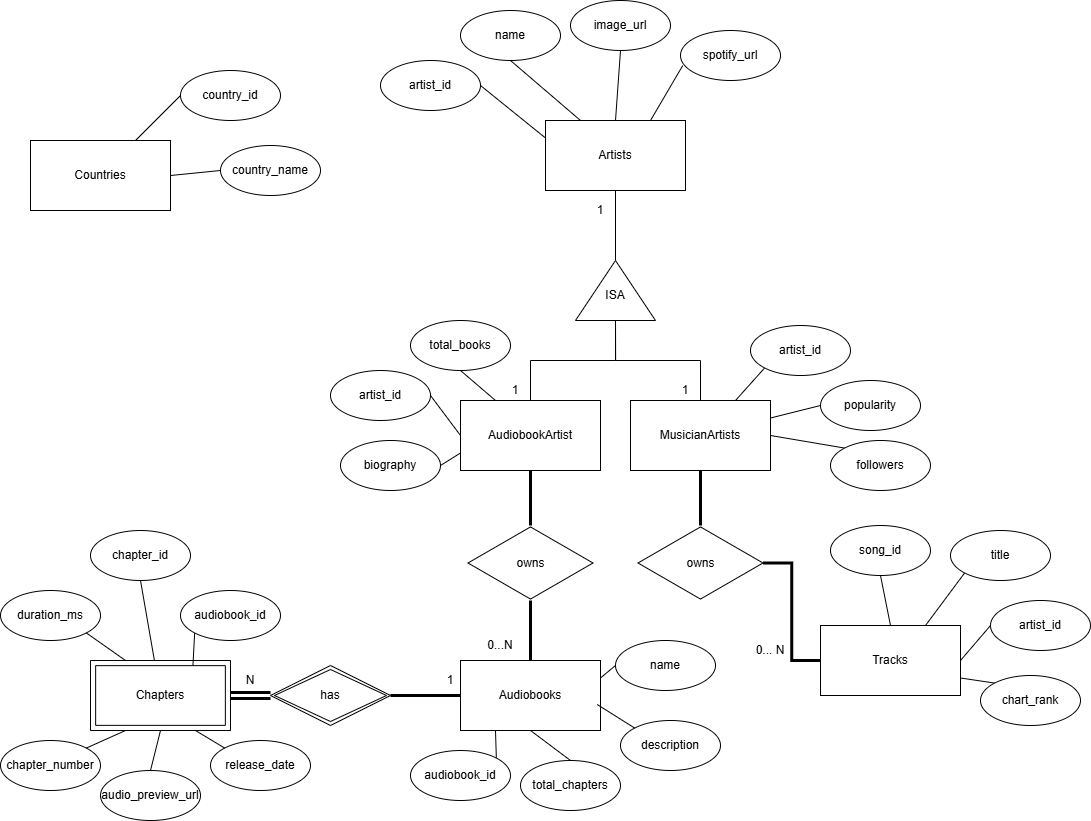

The diagram above was exported from draw.io. Its source (the exported page's mxGraphModel, read from the mxfile embedded in the PNG):
<mxGraphModel dx="3012" dy="984" grid="1" gridSize="10" guides="1" tooltips="1" connect="1" arrows="1" fold="1" page="1" pageScale="1" pageWidth="1100" pageHeight="850" math="0" shadow="0">
  <root>
    <mxCell id="0" />
    <mxCell id="1" parent="0" />
    <mxCell id="_iESxZRo6JuYBc7TZAdb-26" style="edgeStyle=orthogonalEdgeStyle;rounded=0;orthogonalLoop=1;jettySize=auto;html=1;exitX=0.5;exitY=1;exitDx=0;exitDy=0;entryX=1;entryY=0.5;entryDx=0;entryDy=0;endArrow=none;endFill=0;" parent="1" source="_iESxZRo6JuYBc7TZAdb-22" target="_iESxZRo6JuYBc7TZAdb-25" edge="1">
      <mxGeometry relative="1" as="geometry" />
    </mxCell>
    <mxCell id="_iESxZRo6JuYBc7TZAdb-37" style="rounded=0;orthogonalLoop=1;jettySize=auto;html=1;exitX=0;exitY=0.25;exitDx=0;exitDy=0;entryX=1;entryY=0.5;entryDx=0;entryDy=0;endArrow=none;endFill=0;" parent="1" source="_iESxZRo6JuYBc7TZAdb-22" target="_iESxZRo6JuYBc7TZAdb-32" edge="1">
      <mxGeometry relative="1" as="geometry" />
    </mxCell>
    <mxCell id="_iESxZRo6JuYBc7TZAdb-38" style="rounded=0;orthogonalLoop=1;jettySize=auto;html=1;exitX=0.25;exitY=0;exitDx=0;exitDy=0;entryX=0.5;entryY=1;entryDx=0;entryDy=0;endArrow=none;endFill=0;" parent="1" source="_iESxZRo6JuYBc7TZAdb-22" target="_iESxZRo6JuYBc7TZAdb-33" edge="1">
      <mxGeometry relative="1" as="geometry" />
    </mxCell>
    <mxCell id="_iESxZRo6JuYBc7TZAdb-39" style="rounded=0;orthogonalLoop=1;jettySize=auto;html=1;exitX=0.5;exitY=0;exitDx=0;exitDy=0;entryX=0.5;entryY=1;entryDx=0;entryDy=0;endArrow=none;endFill=0;" parent="1" source="_iESxZRo6JuYBc7TZAdb-22" target="_iESxZRo6JuYBc7TZAdb-34" edge="1">
      <mxGeometry relative="1" as="geometry" />
    </mxCell>
    <mxCell id="_iESxZRo6JuYBc7TZAdb-22" value="&lt;span style=&quot;font-weight: normal;&quot;&gt;Artists&lt;/span&gt;" style="rounded=0;whiteSpace=wrap;html=1;fontStyle=1" parent="1" vertex="1">
      <mxGeometry x="-545" y="120" width="140" height="70" as="geometry" />
    </mxCell>
    <mxCell id="_iESxZRo6JuYBc7TZAdb-166" style="edgeStyle=orthogonalEdgeStyle;rounded=0;orthogonalLoop=1;jettySize=auto;html=1;exitX=0;exitY=0.5;exitDx=0;exitDy=0;entryX=0.5;entryY=0;entryDx=0;entryDy=0;endArrow=none;endFill=0;" parent="1" source="_iESxZRo6JuYBc7TZAdb-25" target="_iESxZRo6JuYBc7TZAdb-41" edge="1">
      <mxGeometry relative="1" as="geometry" />
    </mxCell>
    <mxCell id="_iESxZRo6JuYBc7TZAdb-167" style="edgeStyle=orthogonalEdgeStyle;rounded=0;orthogonalLoop=1;jettySize=auto;html=1;exitX=0;exitY=0.5;exitDx=0;exitDy=0;entryX=0.5;entryY=0;entryDx=0;entryDy=0;endArrow=none;endFill=0;" parent="1" source="_iESxZRo6JuYBc7TZAdb-25" target="_iESxZRo6JuYBc7TZAdb-159" edge="1">
      <mxGeometry relative="1" as="geometry" />
    </mxCell>
    <mxCell id="_iESxZRo6JuYBc7TZAdb-25" value="" style="triangle;whiteSpace=wrap;html=1;rotation=-90;" parent="1" vertex="1">
      <mxGeometry x="-505" y="250" width="60" height="80" as="geometry" />
    </mxCell>
    <mxCell id="_iESxZRo6JuYBc7TZAdb-32" value="artist_id" style="ellipse;whiteSpace=wrap;html=1;" parent="1" vertex="1">
      <mxGeometry x="-710" y="60" width="100" height="50" as="geometry" />
    </mxCell>
    <mxCell id="_iESxZRo6JuYBc7TZAdb-33" value="name&lt;span style=&quot;color: rgba(0, 0, 0, 0); font-family: monospace; font-size: 0px; text-align: start; text-wrap-mode: nowrap;&quot;&gt;%3CmxGraphModel%3E%3Croot%3E%3CmxCell%20id%3D%220%22%2F%3E%3CmxCell%20id%3D%221%22%20parent%3D%220%22%2F%3E%3CmxCell%20id%3D%222%22%20value%3D%22artist_id%22%20style%3D%22ellipse%3BwhiteSpace%3Dwrap%3Bhtml%3D1%3B%22%20vertex%3D%221%22%20parent%3D%221%22%3E%3CmxGeometry%20x%3D%2280%22%20y%3D%22190%22%20width%3D%22100%22%20height%3D%2250%22%20as%3D%22geometry%22%2F%3E%3C%2FmxCell%3E%3C%2Froot%3E%3C%2FmxGraphModel%3E&lt;/span&gt;" style="ellipse;whiteSpace=wrap;html=1;" parent="1" vertex="1">
      <mxGeometry x="-630" y="10" width="100" height="50" as="geometry" />
    </mxCell>
    <mxCell id="_iESxZRo6JuYBc7TZAdb-34" value="image_url" style="ellipse;whiteSpace=wrap;html=1;" parent="1" vertex="1">
      <mxGeometry x="-520" width="100" height="50" as="geometry" />
    </mxCell>
    <mxCell id="_iESxZRo6JuYBc7TZAdb-202" style="rounded=0;orthogonalLoop=1;jettySize=auto;html=1;exitX=0.75;exitY=0;exitDx=0;exitDy=0;entryX=0;entryY=1;entryDx=0;entryDy=0;endArrow=none;endFill=0;" parent="1" source="_iESxZRo6JuYBc7TZAdb-41" target="_iESxZRo6JuYBc7TZAdb-42" edge="1">
      <mxGeometry relative="1" as="geometry" />
    </mxCell>
    <mxCell id="_iESxZRo6JuYBc7TZAdb-203" style="rounded=0;orthogonalLoop=1;jettySize=auto;html=1;exitX=0.5;exitY=1;exitDx=0;exitDy=0;endArrow=none;endFill=0;strokeWidth=3;" parent="1" source="_iESxZRo6JuYBc7TZAdb-41" target="_iESxZRo6JuYBc7TZAdb-153" edge="1">
      <mxGeometry relative="1" as="geometry" />
    </mxCell>
    <mxCell id="_iESxZRo6JuYBc7TZAdb-41" value="MusicianArtists" style="rounded=0;whiteSpace=wrap;html=1;" parent="1" vertex="1">
      <mxGeometry x="-460" y="400" width="140" height="70" as="geometry" />
    </mxCell>
    <mxCell id="_iESxZRo6JuYBc7TZAdb-42" value="artist_id" style="ellipse;whiteSpace=wrap;html=1;" parent="1" vertex="1">
      <mxGeometry x="-340" y="325" width="100" height="50" as="geometry" />
    </mxCell>
    <mxCell id="_iESxZRo6JuYBc7TZAdb-173" style="rounded=0;orthogonalLoop=1;jettySize=auto;html=1;exitX=0;exitY=0.5;exitDx=0;exitDy=0;entryX=1;entryY=0.25;entryDx=0;entryDy=0;endArrow=none;endFill=0;" parent="1" source="_iESxZRo6JuYBc7TZAdb-44" target="_iESxZRo6JuYBc7TZAdb-41" edge="1">
      <mxGeometry relative="1" as="geometry" />
    </mxCell>
    <mxCell id="_iESxZRo6JuYBc7TZAdb-44" value="popularity" style="ellipse;whiteSpace=wrap;html=1;" parent="1" vertex="1">
      <mxGeometry x="-270" y="380" width="100" height="50" as="geometry" />
    </mxCell>
    <mxCell id="_iESxZRo6JuYBc7TZAdb-172" style="rounded=0;orthogonalLoop=1;jettySize=auto;html=1;exitX=0;exitY=0;exitDx=0;exitDy=0;entryX=1;entryY=0.5;entryDx=0;entryDy=0;endArrow=none;endFill=0;" parent="1" source="_iESxZRo6JuYBc7TZAdb-45" target="_iESxZRo6JuYBc7TZAdb-41" edge="1">
      <mxGeometry relative="1" as="geometry" />
    </mxCell>
    <mxCell id="_iESxZRo6JuYBc7TZAdb-45" value="followers" style="ellipse;whiteSpace=wrap;html=1;" parent="1" vertex="1">
      <mxGeometry x="-260" y="440" width="100" height="50" as="geometry" />
    </mxCell>
    <mxCell id="_iESxZRo6JuYBc7TZAdb-131" style="rounded=0;orthogonalLoop=1;jettySize=auto;html=1;exitX=1;exitY=0.5;exitDx=0;exitDy=0;entryX=0;entryY=0.5;entryDx=0;entryDy=0;endArrow=none;endFill=0;" parent="1" source="_iESxZRo6JuYBc7TZAdb-71" target="_iESxZRo6JuYBc7TZAdb-73" edge="1">
      <mxGeometry relative="1" as="geometry" />
    </mxCell>
    <mxCell id="_iESxZRo6JuYBc7TZAdb-133" style="rounded=0;orthogonalLoop=1;jettySize=auto;html=1;exitX=1;exitY=0.75;exitDx=0;exitDy=0;entryX=0;entryY=0;entryDx=0;entryDy=0;endArrow=none;endFill=0;" parent="1" source="_iESxZRo6JuYBc7TZAdb-71" target="_iESxZRo6JuYBc7TZAdb-132" edge="1">
      <mxGeometry relative="1" as="geometry" />
    </mxCell>
    <mxCell id="_iESxZRo6JuYBc7TZAdb-71" value="Tracks" style="rounded=0;whiteSpace=wrap;html=1;" parent="1" vertex="1">
      <mxGeometry x="-270" y="625" width="140" height="70" as="geometry" />
    </mxCell>
    <mxCell id="_iESxZRo6JuYBc7TZAdb-73" value="artist_id" style="ellipse;whiteSpace=wrap;html=1;" parent="1" vertex="1">
      <mxGeometry x="-100" y="600" width="100" height="50" as="geometry" />
    </mxCell>
    <mxCell id="_iESxZRo6JuYBc7TZAdb-128" style="rounded=0;orthogonalLoop=1;jettySize=auto;html=1;exitX=0;exitY=1;exitDx=0;exitDy=0;entryX=0.75;entryY=0;entryDx=0;entryDy=0;endArrow=none;endFill=0;" parent="1" source="_iESxZRo6JuYBc7TZAdb-74" target="_iESxZRo6JuYBc7TZAdb-71" edge="1">
      <mxGeometry relative="1" as="geometry" />
    </mxCell>
    <mxCell id="_iESxZRo6JuYBc7TZAdb-74" value="title" style="ellipse;whiteSpace=wrap;html=1;" parent="1" vertex="1">
      <mxGeometry x="-140" y="530" width="100" height="50" as="geometry" />
    </mxCell>
    <mxCell id="_iESxZRo6JuYBc7TZAdb-127" style="rounded=0;orthogonalLoop=1;jettySize=auto;html=1;exitX=0.5;exitY=1;exitDx=0;exitDy=0;entryX=0.5;entryY=0;entryDx=0;entryDy=0;endArrow=none;endFill=0;" parent="1" source="_iESxZRo6JuYBc7TZAdb-75" target="_iESxZRo6JuYBc7TZAdb-71" edge="1">
      <mxGeometry relative="1" as="geometry" />
    </mxCell>
    <mxCell id="_iESxZRo6JuYBc7TZAdb-75" value="song_id" style="ellipse;whiteSpace=wrap;html=1;" parent="1" vertex="1">
      <mxGeometry x="-260" y="525" width="100" height="50" as="geometry" />
    </mxCell>
    <mxCell id="_iESxZRo6JuYBc7TZAdb-82" value="&lt;span style=&quot;font-weight: normal;&quot;&gt;Audiobooks&lt;/span&gt;" style="rounded=0;whiteSpace=wrap;html=1;fontStyle=1" parent="1" vertex="1">
      <mxGeometry x="-630" y="660" width="140" height="70" as="geometry" />
    </mxCell>
    <mxCell id="_iESxZRo6JuYBc7TZAdb-83" value="&lt;span style=&quot;font-weight: normal;&quot;&gt;Chapters&lt;/span&gt;" style="rounded=0;whiteSpace=wrap;html=1;fontStyle=1;portConstraintRotation=0;" parent="1" vertex="1">
      <mxGeometry x="-1000" y="660" width="140" height="70" as="geometry" />
    </mxCell>
    <mxCell id="_iESxZRo6JuYBc7TZAdb-140" style="rounded=0;orthogonalLoop=1;jettySize=auto;html=1;exitX=1;exitY=0;exitDx=0;exitDy=0;entryX=0.25;entryY=1;entryDx=0;entryDy=0;endArrow=none;endFill=0;" parent="1" source="_iESxZRo6JuYBc7TZAdb-84" target="_iESxZRo6JuYBc7TZAdb-82" edge="1">
      <mxGeometry relative="1" as="geometry" />
    </mxCell>
    <mxCell id="_iESxZRo6JuYBc7TZAdb-84" value="audiobook_id" style="ellipse;whiteSpace=wrap;html=1;" parent="1" vertex="1">
      <mxGeometry x="-680" y="750" width="100" height="50" as="geometry" />
    </mxCell>
    <mxCell id="_iESxZRo6JuYBc7TZAdb-89" value="description" style="ellipse;whiteSpace=wrap;html=1;" parent="1" vertex="1">
      <mxGeometry x="-470" y="720" width="100" height="50" as="geometry" />
    </mxCell>
    <mxCell id="_iESxZRo6JuYBc7TZAdb-94" style="rounded=0;orthogonalLoop=1;jettySize=auto;html=1;exitX=0.5;exitY=0;exitDx=0;exitDy=0;entryX=0.5;entryY=1;entryDx=0;entryDy=0;endArrow=none;endFill=0;" parent="1" source="_iESxZRo6JuYBc7TZAdb-90" target="_iESxZRo6JuYBc7TZAdb-82" edge="1">
      <mxGeometry relative="1" as="geometry" />
    </mxCell>
    <mxCell id="_iESxZRo6JuYBc7TZAdb-90" value="total_chapters" style="ellipse;whiteSpace=wrap;html=1;" parent="1" vertex="1">
      <mxGeometry x="-570" y="760" width="100" height="50" as="geometry" />
    </mxCell>
    <mxCell id="_iESxZRo6JuYBc7TZAdb-206" style="rounded=0;orthogonalLoop=1;jettySize=auto;html=1;exitX=0.5;exitY=1;exitDx=0;exitDy=0;endArrow=none;endFill=0;" parent="1" source="_iESxZRo6JuYBc7TZAdb-98" target="_iESxZRo6JuYBc7TZAdb-83" edge="1">
      <mxGeometry relative="1" as="geometry" />
    </mxCell>
    <mxCell id="_iESxZRo6JuYBc7TZAdb-98" value="chapter_id" style="ellipse;whiteSpace=wrap;html=1;" parent="1" vertex="1">
      <mxGeometry x="-1000" y="530" width="100" height="50" as="geometry" />
    </mxCell>
    <mxCell id="_iESxZRo6JuYBc7TZAdb-99" value="audiobook_id" style="ellipse;whiteSpace=wrap;html=1;" parent="1" vertex="1">
      <mxGeometry x="-910" y="590" width="100" height="50" as="geometry" />
    </mxCell>
    <mxCell id="_iESxZRo6JuYBc7TZAdb-101" value="chapter_number" style="ellipse;whiteSpace=wrap;html=1;" parent="1" vertex="1">
      <mxGeometry x="-1090" y="740" width="100" height="50" as="geometry" />
    </mxCell>
    <mxCell id="_iESxZRo6JuYBc7TZAdb-102" value="duration_ms" style="ellipse;whiteSpace=wrap;html=1;" parent="1" vertex="1">
      <mxGeometry x="-1090" y="590" width="100" height="50" as="geometry" />
    </mxCell>
    <mxCell id="_iESxZRo6JuYBc7TZAdb-103" value="audio_preview_url" style="ellipse;whiteSpace=wrap;html=1;" parent="1" vertex="1">
      <mxGeometry x="-990" y="770" width="100" height="50" as="geometry" />
    </mxCell>
    <mxCell id="_iESxZRo6JuYBc7TZAdb-104" value="release_date" style="ellipse;whiteSpace=wrap;html=1;" parent="1" vertex="1">
      <mxGeometry x="-880" y="740" width="100" height="50" as="geometry" />
    </mxCell>
    <mxCell id="_iESxZRo6JuYBc7TZAdb-110" value="spotify_url" style="ellipse;whiteSpace=wrap;html=1;" parent="1" vertex="1">
      <mxGeometry x="-410" y="30" width="100" height="50" as="geometry" />
    </mxCell>
    <mxCell id="_iESxZRo6JuYBc7TZAdb-125" style="rounded=0;orthogonalLoop=1;jettySize=auto;html=1;exitX=0.75;exitY=0;exitDx=0;exitDy=0;entryX=0.022;entryY=0.702;entryDx=0;entryDy=0;entryPerimeter=0;endArrow=none;endFill=0;" parent="1" source="_iESxZRo6JuYBc7TZAdb-22" target="_iESxZRo6JuYBc7TZAdb-110" edge="1">
      <mxGeometry relative="1" as="geometry" />
    </mxCell>
    <mxCell id="_iESxZRo6JuYBc7TZAdb-132" value="chart_rank" style="ellipse;whiteSpace=wrap;html=1;" parent="1" vertex="1">
      <mxGeometry x="-110" y="675" width="100" height="50" as="geometry" />
    </mxCell>
    <mxCell id="_iESxZRo6JuYBc7TZAdb-141" style="edgeStyle=orthogonalEdgeStyle;rounded=0;orthogonalLoop=1;jettySize=auto;html=1;exitX=0.5;exitY=1;exitDx=0;exitDy=0;" parent="1" edge="1">
      <mxGeometry relative="1" as="geometry">
        <mxPoint x="-770" y="270" as="sourcePoint" />
        <mxPoint x="-770" y="270" as="targetPoint" />
      </mxGeometry>
    </mxCell>
    <mxCell id="_iESxZRo6JuYBc7TZAdb-150" style="edgeStyle=orthogonalEdgeStyle;rounded=0;orthogonalLoop=1;jettySize=auto;html=1;exitX=0;exitY=0.5;exitDx=0;exitDy=0;entryX=1;entryY=0.5;entryDx=0;entryDy=0;endArrow=none;endFill=0;shape=link;strokeWidth=3;" parent="1" source="_iESxZRo6JuYBc7TZAdb-152" target="_iESxZRo6JuYBc7TZAdb-83" edge="1">
      <mxGeometry relative="1" as="geometry">
        <mxPoint x="-810" y="710" as="sourcePoint" />
      </mxGeometry>
    </mxCell>
    <mxCell id="_iESxZRo6JuYBc7TZAdb-201" style="rounded=0;orthogonalLoop=1;jettySize=auto;html=1;exitX=1;exitY=0.5;exitDx=0;exitDy=0;entryX=0;entryY=0.5;entryDx=0;entryDy=0;endArrow=none;endFill=0;strokeWidth=3;" parent="1" source="_iESxZRo6JuYBc7TZAdb-152" target="_iESxZRo6JuYBc7TZAdb-82" edge="1">
      <mxGeometry relative="1" as="geometry" />
    </mxCell>
    <mxCell id="_iESxZRo6JuYBc7TZAdb-152" value="has" style="shape=rhombus;double=1;perimeter=rhombusPerimeter;whiteSpace=wrap;html=1;align=center;container=0;backgroundOutline=0;" parent="1" vertex="1">
      <mxGeometry x="-820" y="665" width="120" height="60" as="geometry" />
    </mxCell>
    <mxCell id="_iESxZRo6JuYBc7TZAdb-204" style="edgeStyle=orthogonalEdgeStyle;rounded=0;orthogonalLoop=1;jettySize=auto;html=1;entryX=0;entryY=0.5;entryDx=0;entryDy=0;endArrow=none;endFill=0;strokeWidth=3;" parent="1" source="_iESxZRo6JuYBc7TZAdb-153" target="_iESxZRo6JuYBc7TZAdb-71" edge="1">
      <mxGeometry relative="1" as="geometry" />
    </mxCell>
    <mxCell id="_iESxZRo6JuYBc7TZAdb-153" value="owns" style="html=1;whiteSpace=wrap;aspect=fixed;shape=isoRectangle;" parent="1" vertex="1">
      <mxGeometry x="-452.5" y="525" width="125" height="75" as="geometry" />
    </mxCell>
    <mxCell id="_iESxZRo6JuYBc7TZAdb-159" value="AudiobookArtist" style="rounded=0;whiteSpace=wrap;html=1;" parent="1" vertex="1">
      <mxGeometry x="-630" y="400" width="140" height="70" as="geometry" />
    </mxCell>
    <mxCell id="_iESxZRo6JuYBc7TZAdb-213" style="rounded=0;orthogonalLoop=1;jettySize=auto;html=1;exitX=1;exitY=0.5;exitDx=0;exitDy=0;entryX=0;entryY=0.5;entryDx=0;entryDy=0;endArrow=none;endFill=0;" parent="1" source="_iESxZRo6JuYBc7TZAdb-161" target="_iESxZRo6JuYBc7TZAdb-159" edge="1">
      <mxGeometry relative="1" as="geometry" />
    </mxCell>
    <mxCell id="_iESxZRo6JuYBc7TZAdb-161" value="artist_id" style="ellipse;whiteSpace=wrap;html=1;" parent="1" vertex="1">
      <mxGeometry x="-760" y="370" width="100" height="50" as="geometry" />
    </mxCell>
    <mxCell id="_iESxZRo6JuYBc7TZAdb-214" style="rounded=0;orthogonalLoop=1;jettySize=auto;html=1;exitX=1;exitY=0.5;exitDx=0;exitDy=0;entryX=0;entryY=0.75;entryDx=0;entryDy=0;endArrow=none;endFill=0;" parent="1" source="_iESxZRo6JuYBc7TZAdb-163" target="_iESxZRo6JuYBc7TZAdb-159" edge="1">
      <mxGeometry relative="1" as="geometry" />
    </mxCell>
    <mxCell id="_iESxZRo6JuYBc7TZAdb-163" value="biography" style="ellipse;whiteSpace=wrap;html=1;" parent="1" vertex="1">
      <mxGeometry x="-750" y="440" width="100" height="50" as="geometry" />
    </mxCell>
    <mxCell id="_iESxZRo6JuYBc7TZAdb-212" style="rounded=0;orthogonalLoop=1;jettySize=auto;html=1;exitX=0.5;exitY=1;exitDx=0;exitDy=0;entryX=0.25;entryY=0;entryDx=0;entryDy=0;endArrow=none;endFill=0;" parent="1" source="_iESxZRo6JuYBc7TZAdb-165" target="_iESxZRo6JuYBc7TZAdb-159" edge="1">
      <mxGeometry relative="1" as="geometry" />
    </mxCell>
    <mxCell id="_iESxZRo6JuYBc7TZAdb-165" value="total_books" style="ellipse;whiteSpace=wrap;html=1;" parent="1" vertex="1">
      <mxGeometry x="-680" y="320" width="100" height="50" as="geometry" />
    </mxCell>
    <mxCell id="_iESxZRo6JuYBc7TZAdb-197" value="" style="rounded=0;orthogonalLoop=1;jettySize=auto;html=1;endArrow=none;endFill=0;strokeWidth=3;" parent="1" source="_iESxZRo6JuYBc7TZAdb-179" target="_iESxZRo6JuYBc7TZAdb-159" edge="1">
      <mxGeometry relative="1" as="geometry" />
    </mxCell>
    <mxCell id="_iESxZRo6JuYBc7TZAdb-198" style="rounded=0;orthogonalLoop=1;jettySize=auto;html=1;entryX=0.5;entryY=0;entryDx=0;entryDy=0;endArrow=none;endFill=0;strokeWidth=3;" parent="1" source="_iESxZRo6JuYBc7TZAdb-179" target="_iESxZRo6JuYBc7TZAdb-82" edge="1">
      <mxGeometry relative="1" as="geometry" />
    </mxCell>
    <mxCell id="_iESxZRo6JuYBc7TZAdb-179" value="owns" style="html=1;whiteSpace=wrap;aspect=fixed;shape=isoRectangle;" parent="1" vertex="1">
      <mxGeometry x="-622.5" y="525" width="125" height="75" as="geometry" />
    </mxCell>
    <mxCell id="_iESxZRo6JuYBc7TZAdb-200" style="rounded=0;orthogonalLoop=1;jettySize=auto;html=1;exitX=0;exitY=0.5;exitDx=0;exitDy=0;entryX=1;entryY=0.25;entryDx=0;entryDy=0;endArrow=none;endFill=0;" parent="1" source="_iESxZRo6JuYBc7TZAdb-180" target="_iESxZRo6JuYBc7TZAdb-82" edge="1">
      <mxGeometry relative="1" as="geometry" />
    </mxCell>
    <mxCell id="_iESxZRo6JuYBc7TZAdb-180" value="name" style="ellipse;whiteSpace=wrap;html=1;" parent="1" vertex="1">
      <mxGeometry x="-475" y="640" width="100" height="50" as="geometry" />
    </mxCell>
    <mxCell id="_iESxZRo6JuYBc7TZAdb-189" value="" style="verticalLabelPosition=bottom;verticalAlign=top;html=1;shape=mxgraph.basic.frame;dx=5.14;whiteSpace=wrap;" parent="1" vertex="1">
      <mxGeometry x="-1000" y="660" width="140" height="70" as="geometry" />
    </mxCell>
    <mxCell id="_iESxZRo6JuYBc7TZAdb-199" style="rounded=0;orthogonalLoop=1;jettySize=auto;html=1;exitX=0;exitY=0;exitDx=0;exitDy=0;entryX=0.977;entryY=0.629;entryDx=0;entryDy=0;entryPerimeter=0;endArrow=none;endFill=0;" parent="1" source="_iESxZRo6JuYBc7TZAdb-89" target="_iESxZRo6JuYBc7TZAdb-82" edge="1">
      <mxGeometry relative="1" as="geometry" />
    </mxCell>
    <mxCell id="_iESxZRo6JuYBc7TZAdb-205" style="rounded=0;orthogonalLoop=1;jettySize=auto;html=1;exitX=1;exitY=1;exitDx=0;exitDy=0;entryX=0;entryY=0;entryDx=35;entryDy=0;entryPerimeter=0;endArrow=none;endFill=0;" parent="1" source="_iESxZRo6JuYBc7TZAdb-102" target="_iESxZRo6JuYBc7TZAdb-189" edge="1">
      <mxGeometry relative="1" as="geometry" />
    </mxCell>
    <mxCell id="_iESxZRo6JuYBc7TZAdb-207" style="rounded=0;orthogonalLoop=1;jettySize=auto;html=1;exitX=0;exitY=1;exitDx=0;exitDy=0;entryX=0;entryY=0;entryDx=102.43;entryDy=5.14;entryPerimeter=0;endArrow=none;endFill=0;" parent="1" source="_iESxZRo6JuYBc7TZAdb-99" target="_iESxZRo6JuYBc7TZAdb-189" edge="1">
      <mxGeometry relative="1" as="geometry" />
    </mxCell>
    <mxCell id="_iESxZRo6JuYBc7TZAdb-208" style="rounded=0;orthogonalLoop=1;jettySize=auto;html=1;exitX=0;exitY=0;exitDx=0;exitDy=0;entryX=0;entryY=0;entryDx=105;entryDy=70;entryPerimeter=0;endArrow=none;endFill=0;" parent="1" source="_iESxZRo6JuYBc7TZAdb-104" target="_iESxZRo6JuYBc7TZAdb-189" edge="1">
      <mxGeometry relative="1" as="geometry" />
    </mxCell>
    <mxCell id="_iESxZRo6JuYBc7TZAdb-209" style="rounded=0;orthogonalLoop=1;jettySize=auto;html=1;exitX=0.5;exitY=0;exitDx=0;exitDy=0;entryX=0.5;entryY=1;entryDx=0;entryDy=0;entryPerimeter=0;endArrow=none;endFill=0;" parent="1" source="_iESxZRo6JuYBc7TZAdb-103" target="_iESxZRo6JuYBc7TZAdb-189" edge="1">
      <mxGeometry relative="1" as="geometry" />
    </mxCell>
    <mxCell id="_iESxZRo6JuYBc7TZAdb-210" style="rounded=0;orthogonalLoop=1;jettySize=auto;html=1;exitX=1;exitY=0;exitDx=0;exitDy=0;entryX=0;entryY=0;entryDx=35;entryDy=70;entryPerimeter=0;endArrow=none;endFill=0;" parent="1" source="_iESxZRo6JuYBc7TZAdb-101" target="_iESxZRo6JuYBc7TZAdb-189" edge="1">
      <mxGeometry relative="1" as="geometry" />
    </mxCell>
    <mxCell id="_iESxZRo6JuYBc7TZAdb-211" value="ISA" style="text;html=1;align=center;verticalAlign=middle;whiteSpace=wrap;rounded=0;" parent="1" vertex="1">
      <mxGeometry x="-505" y="280" width="60" height="30" as="geometry" />
    </mxCell>
    <mxCell id="xfPF7qgMQmP6fqMiOehH-4" style="rounded=0;orthogonalLoop=1;jettySize=auto;html=1;exitX=0.75;exitY=0;exitDx=0;exitDy=0;entryX=0;entryY=0.5;entryDx=0;entryDy=0;endArrow=none;endFill=0;" edge="1" parent="1" source="xfPF7qgMQmP6fqMiOehH-1" target="xfPF7qgMQmP6fqMiOehH-2">
      <mxGeometry relative="1" as="geometry" />
    </mxCell>
    <mxCell id="xfPF7qgMQmP6fqMiOehH-5" style="rounded=0;orthogonalLoop=1;jettySize=auto;html=1;exitX=1;exitY=0.5;exitDx=0;exitDy=0;entryX=0;entryY=0.5;entryDx=0;entryDy=0;endArrow=none;endFill=0;" edge="1" parent="1" source="xfPF7qgMQmP6fqMiOehH-1" target="xfPF7qgMQmP6fqMiOehH-3">
      <mxGeometry relative="1" as="geometry" />
    </mxCell>
    <mxCell id="xfPF7qgMQmP6fqMiOehH-1" value="Countries" style="rounded=0;whiteSpace=wrap;html=1;" vertex="1" parent="1">
      <mxGeometry x="-1060" y="140" width="140" height="70" as="geometry" />
    </mxCell>
    <mxCell id="xfPF7qgMQmP6fqMiOehH-2" value="country_id" style="ellipse;whiteSpace=wrap;html=1;" vertex="1" parent="1">
      <mxGeometry x="-910" y="70" width="100" height="50" as="geometry" />
    </mxCell>
    <mxCell id="xfPF7qgMQmP6fqMiOehH-3" value="country_name" style="ellipse;whiteSpace=wrap;html=1;" vertex="1" parent="1">
      <mxGeometry x="-870" y="145" width="100" height="50" as="geometry" />
    </mxCell>
    <mxCell id="xfPF7qgMQmP6fqMiOehH-9" value="1" style="text;html=1;align=center;verticalAlign=middle;whiteSpace=wrap;rounded=0;" vertex="1" parent="1">
      <mxGeometry x="-605" y="375" width="60" height="30" as="geometry" />
    </mxCell>
    <mxCell id="xfPF7qgMQmP6fqMiOehH-10" value="1" style="text;html=1;align=center;verticalAlign=middle;whiteSpace=wrap;rounded=0;" vertex="1" parent="1">
      <mxGeometry x="-520" y="195" width="60" height="30" as="geometry" />
    </mxCell>
    <mxCell id="xfPF7qgMQmP6fqMiOehH-13" value="1" style="text;html=1;align=center;verticalAlign=middle;whiteSpace=wrap;rounded=0;" vertex="1" parent="1">
      <mxGeometry x="-435" y="375" width="60" height="30" as="geometry" />
    </mxCell>
    <mxCell id="xfPF7qgMQmP6fqMiOehH-14" value="0... N" style="text;html=1;align=center;verticalAlign=middle;whiteSpace=wrap;rounded=0;" vertex="1" parent="1">
      <mxGeometry x="-350" y="635" width="60" height="30" as="geometry" />
    </mxCell>
    <mxCell id="xfPF7qgMQmP6fqMiOehH-17" value="0...N" style="text;html=1;align=center;verticalAlign=middle;whiteSpace=wrap;rounded=0;" vertex="1" parent="1">
      <mxGeometry x="-620" y="630" width="60" height="30" as="geometry" />
    </mxCell>
    <mxCell id="xfPF7qgMQmP6fqMiOehH-18" value="1" style="text;html=1;align=center;verticalAlign=middle;whiteSpace=wrap;rounded=0;" vertex="1" parent="1">
      <mxGeometry x="-670" y="665" width="60" height="30" as="geometry" />
    </mxCell>
    <mxCell id="xfPF7qgMQmP6fqMiOehH-19" value="N" style="text;html=1;align=center;verticalAlign=middle;whiteSpace=wrap;rounded=0;" vertex="1" parent="1">
      <mxGeometry x="-870" y="665" width="60" height="30" as="geometry" />
    </mxCell>
  </root>
</mxGraphModel>